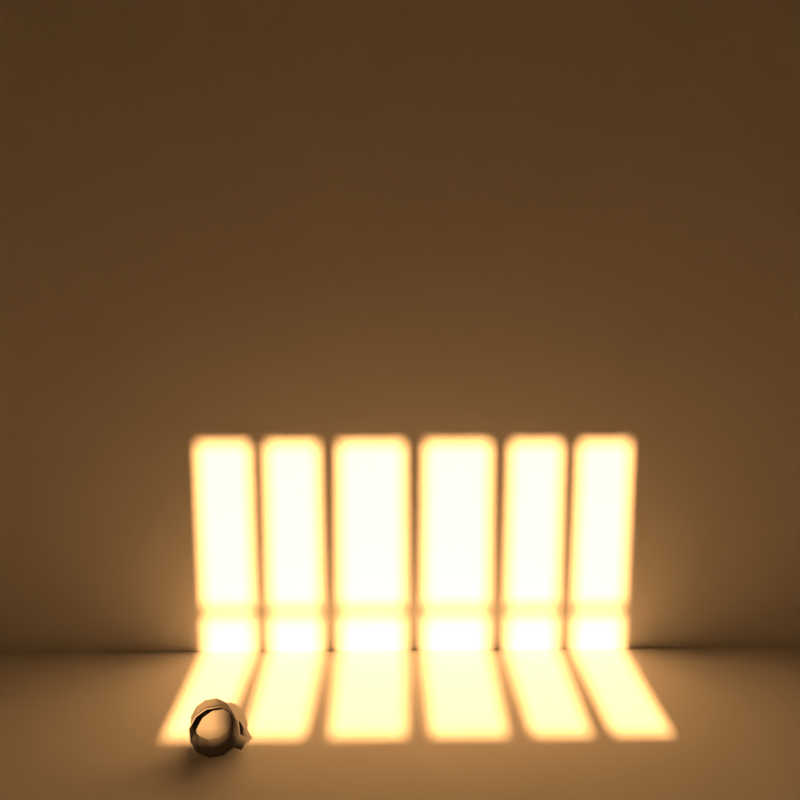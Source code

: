 # Source: RenderSketchGame-RyanGreen-0618.blend  (saved by Blender 2.71.0; exported with 4.5.12 LTS)
import bpy
from mathutils import Matrix  # noqa: F401  (used for matrix-valued properties, if any)

bpy.ops.wm.read_factory_settings(use_empty=True)
scene = bpy.context.scene
scene.name = 'Scene'

# ---- collections
col_collection_1 = bpy.data.collections.new('Collection 1'); scene.collection.children.link(col_collection_1)

# ---- materials (node trees are filled in below, after node groups)
mat_material_001 = bpy.data.materials.new('Material.001')
mat_material_001.alpha_threshold = 0.0
mat_material_001.roughness = 0.5
mat_material_001.line_color = (0.0, 0.0, 0.0, 1.0)
mat_material = bpy.data.materials.new('Material')
mat_material.alpha_threshold = 0.0
mat_material.roughness = 0.5
mat_material.line_color = (0.0, 0.0, 0.0, 1.0)

# ---- material node trees
mat_material_001.use_nodes = True; mat_material_001.node_tree.nodes.clear()
_N = mat_material_001.node_tree.nodes; _L = mat_material_001.node_tree.links
n0 = _N.new('ShaderNodeOutputMaterial'); n0.name = 'Material Output'; n0.location = (300, 300)
n1 = _N.new('ShaderNodeBsdfDiffuse'); n1.name = 'Diffuse BSDF'; n1.location = (10, 300)
n1.inputs[0].default_value = (0.1424, 0.1424, 0.1424, 1.0)
_L.new(n1.outputs[0], n0.inputs[0])
n0.is_active_output = True
mat_material.use_nodes = True; mat_material.node_tree.nodes.clear()
_N = mat_material.node_tree.nodes; _L = mat_material.node_tree.links
n0 = _N.new('ShaderNodeOutputMaterial'); n0.name = 'Material Output'; n0.location = (300, 300)
n1 = _N.new('ShaderNodeBsdfDiffuse'); n1.name = 'Diffuse BSDF'; n1.location = (10, 300)
n1.inputs[0].default_value = (0.6383, 0.6383, 0.6383, 1.0)
_L.new(n1.outputs[0], n0.inputs[0])
n0.is_active_output = True

# ---- world
world_world = bpy.data.worlds.new('World'); scene.world = world_world
world_world.use_nodes = True; world_world.node_tree.nodes.clear()
_N = world_world.node_tree.nodes; _L = world_world.node_tree.links
n0 = _N.new('ShaderNodeOutputWorld'); n0.name = 'World Output'; n0.location = (300, 300)
n1 = _N.new('ShaderNodeBackground'); n1.name = 'Background'; n1.location = (10, 300)
n1.inputs[0].default_value = (0.003187, 0.004512, 0.004896, 1.0)
_L.new(n1.outputs[0], n0.inputs[0])
n0.is_active_output = True
world_world.color = (0.05088, 0.05088, 0.05088)
world_world.use_sun_shadow = False
world_world.sun_shadow_jitter_overblur = 0.0
world_world.cycles.sampling_method = 'MANUAL'
world_world.cycles.sample_map_resolution = 256

# ---- cameras
cam_camera = bpy.data.cameras.new('Camera')
cam_camera.clip_end = 100.0
cam_camera.lens = 35.0
cam_camera.sensor_width = 32.0
cam_camera.sensor_height = 18.0
cam_camera.ortho_scale = 7.314
cam_camera.dof.focus_distance = 0.0

# ---- lights
light_lamp = bpy.data.lights.new('Lamp', 'SUN')
light_lamp.color = (1.0, 0.4837, 0.1661)
light_lamp.transmission_factor = 0.0
light_lamp.cutoff_distance = 30.0
light_lamp.angle = 0.02
light_lamp.energy = 30.0
light_lamp.shadow_buffer_clip_start = 1.001
light_lamp.shadow_soft_size = 0.01
light_lamp.shadow_cascade_max_distance = 1000.0
light_lamp.cycles.use_multiple_importance_sampling = False

# ---- meshes
me_cube_001 = bpy.data.meshes.new('Cube.001')
me_cube_001.from_pydata([(-0.836, -0.836, -1.0), (-0.836, 0.836, -1.0), (0.836, 0.836, -1.0), (0.836, -0.836, -1.0), (-0.9939, -0.8397, 0.9207), (-0.9597, 1.149, 0.7137), (1.04, 1.116, 0.7241), (1.006, -0.8729, 0.9312), (-0.287, 1.5, 0.6795), (0.3796, 1.489, 0.6829), (0.2787, 1.14, -1.0), (-0.2787, 1.14, -1.0), (0.3331, -1.224, 0.9654), (-0.3335, -1.213, 0.9619), (-0.2787, -1.14, -1.0), (0.2787, -1.14, -1.0), (-1.308, -0.1713, 0.85), (-1.296, 0.4917, 0.781), (-1.108, 0.2787, -1.0), (-1.108, -0.2787, -1.0), (1.354, 0.4476, 0.7948), (1.343, -0.2154, 0.8639), (1.108, -0.2787, -1.0), (1.108, 0.2787, -1.0), (-0.3694, 0.3802, -1.0), (-0.3694, -0.3802, -1.0), (0.3694, 0.3802, -1.0), (0.3694, -0.3802, -1.0), (0.8065, -0.8065, -0.7096), (0.8065, 0.8065, -0.7096), (-0.8065, 0.8065, -0.7096), (-0.8065, -0.8065, -0.7096), (-0.9491, -0.7967, 0.9164), (-0.9165, 1.105, 0.7185), (0.9952, 1.073, 0.7284), (0.9626, -0.8284, 0.9264), (-0.2733, 1.44, 0.6857), (0.3639, 1.43, 0.6891), (0.3194, -1.164, 0.9591), (-0.3178, -1.153, 0.9558), (-1.249, -0.1577, 0.8488), (-1.238, 0.4761, 0.7828), (1.295, 0.434, 0.7961), (1.284, -0.1998, 0.8621), (0.918, -0.918, 0.0), (0.918, 0.918, 0.0), (-0.918, 0.918, 0.0), (-0.918, -0.918, 0.0), (-0.2688, 1.1, -0.7096), (0.2688, 1.1, -0.7096), (0.2688, -1.1, -0.7096), (-0.2688, -1.1, -0.7096), (-1.069, -0.2688, -0.7096), (-1.069, 0.2688, -0.7096), (1.069, 0.2688, -0.7096), (1.069, -0.2688, -0.7096), (0.3563, 0.3667, -0.7096), (0.3563, -0.3667, -0.7096), (-0.3563, 0.3667, -0.7096), (-0.3563, -0.3667, -0.7096), (-0.306, 1.252, 0.0), (0.306, 1.252, 0.0), (0.306, -1.252, 0.0), (-0.306, -1.252, 0.0), (-1.217, -0.306, 0.0), (-1.217, 0.306, 0.0), (1.217, 0.306, 0.0), (1.217, -0.306, 0.0), (-0.8096, 0.903, 0.007508), (-0.2543, 1.199, -0.007875), (0.2983, 1.194, -0.006308), (0.8327, -0.7648, 0.1053), (0.2773, -1.061, 0.1207), (-0.2752, -1.056, 0.1191), (-0.825, -0.7499, 0.1006), (-1.09, -0.1965, 0.06881), (-1.084, 0.3544, 0.03778), (0.848, 0.888, 0.01221), (1.113, 0.3346, 0.04401), (1.108, -0.2163, 0.07504), (1.075, -1.279, -1.027), (1.245, -1.316, 0.9047), (0.5724, -1.667, 0.9389), (0.518, -1.584, -1.027), (1.157, -1.361, -0.02651), (0.5453, -1.696, -0.02651), (0.8594, -0.866, -0.9649), (1.01, -0.8987, 0.896), (0.932, -0.9386, -0.001317), (1.071, -1.258, -0.9905), (1.222, -1.291, 0.8705), (1.144, -1.331, -0.02686), (0.2513, -1.178, -0.9463), (0.4016, -1.21, 0.9147), (0.3239, -1.25, 0.01735), (0.4631, -1.57, -0.9718), (0.6135, -1.603, 0.8891), (0.5357, -1.643, -0.008193)], [], [(65, 46, 1, 18), (61, 45, 2, 10), (67, 44, 3, 22), (63, 47, 0, 14), (26, 10, 2, 23), (4, 13, 39, 32), (46, 60, 11, 1), (60, 61, 10, 11), (84, 80, 89, 91), (62, 63, 14, 15), (18, 1, 11, 24), (24, 11, 10, 26), (8, 5, 33, 36), (9, 8, 36, 37), (47, 64, 19, 0), (64, 65, 18, 19), (45, 66, 23, 2), (66, 67, 22, 23), (15, 27, 22, 3), (27, 26, 23, 22), (12, 7, 35, 38), (13, 12, 38, 39), (0, 19, 25, 14), (19, 18, 24, 25), (14, 25, 27, 15), (25, 24, 26, 27), (16, 4, 32, 40), (17, 16, 40, 41), (20, 6, 34, 42), (21, 20, 42, 43), (74, 73, 51, 31), (69, 68, 30, 48), (70, 69, 48, 49), (72, 71, 28, 50), (73, 72, 50, 51), (75, 74, 31, 52), (76, 75, 52, 53), (78, 77, 29, 54), (79, 78, 54, 55), (7, 21, 43, 35), (6, 9, 37, 34), (5, 17, 41, 33), (58, 48, 30, 53), (54, 29, 49, 56), (56, 49, 48, 58), (51, 59, 52, 31), (59, 58, 53, 52), (28, 55, 57, 50), (55, 54, 56, 57), (50, 57, 59, 51), (57, 56, 58, 59), (71, 79, 55, 28), (77, 70, 49, 29), (68, 76, 53, 30), (17, 5, 46, 65), (9, 6, 45, 61), (21, 7, 44, 67), (13, 4, 47, 63), (5, 8, 60, 46), (8, 9, 61, 60), (81, 84, 91, 90), (12, 13, 63, 62), (4, 16, 64, 47), (16, 17, 65, 64), (6, 20, 66, 45), (20, 21, 67, 66), (32, 39, 73, 74), (36, 33, 68, 69), (37, 36, 69, 70), (38, 35, 71, 72), (39, 38, 72, 73), (40, 32, 74, 75), (41, 40, 75, 76), (42, 34, 77, 78), (43, 42, 78, 79), (35, 43, 79, 71), (34, 37, 70, 77), (33, 41, 76, 68), (84, 85, 83, 80), (81, 82, 85, 84), (7, 81, 90, 87), (7, 12, 82, 81), (15, 3, 80, 83), (80, 3, 86, 89), (44, 7, 87, 88), (3, 44, 88, 86), (89, 86, 92, 95), (87, 90, 96, 93), (90, 91, 97, 96), (91, 89, 95, 97), (86, 88, 94, 92), (88, 87, 93, 94)])
me_cube_001.materials.append(mat_material_001)
me_cube_001.use_remesh_preserve_volume = False
me_cube_001.use_remesh_preserve_attributes = False
me_cube_001.use_mirror_vertex_groups = False
me_cube_001.update()
me_cube = bpy.data.meshes.new('Cube')
me_cube.from_pydata([(1.0, 1.0, -1.0), (1.0, -1.0, -1.0), (-1.0, -1.0, -1.0), (-1.0, 1.0, -1.0), (1.0, 1.0, 1.0), (1.0, -1.0, 1.0), (-1.0, -1.0, 1.0), (-1.0, 1.0, 1.0), (1.0, 0.8182, -1.0), (1.0, 0.6364, -1.0), (1.0, 0.4545, -1.0), (1.0, 0.2056, -1.0), (1.0, 0.158, -1.0), (1.0, -0.1577, -1.0), (1.0, -0.2059, -1.0), (1.0, -0.4545, -1.0), (1.0, -0.6364, -1.0), (1.0, -0.8182, -1.0), (-1.0, -0.8182, -1.0), (-1.0, -0.6364, -1.0), (-1.0, -0.4545, -1.0), (-1.0, -0.2059, -1.0), (-1.0, -0.1577, -1.0), (-1.0, 0.158, -1.0), (-1.0, 0.2056, -1.0), (-1.0, 0.4545, -1.0), (-1.0, 0.6364, -1.0), (-1.0, 0.8182, -1.0), (1.0, 0.8182, 1.0), (1.0, 0.6364, 1.0), (1.0, 0.4545, 1.0), (1.0, 0.2056, 1.0), (1.0, 0.158, 1.0), (1.0, -0.1577, 1.0), (1.0, -0.2059, 1.0), (1.0, -0.4545, 1.0), (1.0, -0.6364, 1.0), (1.0, -0.8182, 1.0), (-1.0, -0.8182, 1.0), (-1.0, -0.6364, 1.0), (-1.0, -0.4545, 1.0), (-1.0, -0.2059, 1.0), (-1.0, -0.1577, 1.0), (-1.0, 0.158, 1.0), (-1.0, 0.2056, 1.0), (-1.0, 0.4545, 1.0), (-1.0, 0.6364, 1.0), (-1.0, 0.8182, 1.0), (1.0, 1.0, -0.01673), (1.0, 1.0, 0.6499), (1.0, -1.0, -0.01673), (1.0, -1.0, 0.6499), (-1.0, -1.0, -0.01673), (-1.0, -1.0, 0.6499), (-1.0, 1.0, -0.01673), (-1.0, 1.0, 0.6499), (1.0, 0.8182, 0.6499), (1.0, 0.8182, -0.01673), (1.0, 0.6364, 0.6499), (1.0, 0.6364, -0.01673), (1.0, 0.4545, 0.6499), (1.0, 0.4545, -0.01673), (1.0, 0.2056, 0.6499), (1.0, 0.2056, -0.01673), (1.0, 0.158, 0.6499), (1.0, 0.158, -0.01673), (1.0, -0.1577, 0.6499), (1.0, -0.1577, -0.01673), (1.0, -0.2059, 0.6499), (1.0, -0.2059, -0.01673), (1.0, -0.4545, 0.6499), (1.0, -0.4545, -0.01673), (1.0, -0.6364, 0.6499), (1.0, -0.6364, -0.01673), (1.0, -0.8182, 0.6499), (1.0, -0.8182, -0.01673), (-1.0, -0.8182, 0.6499), (-1.0, -0.8182, -0.01673), (-1.0, -0.6364, 0.6499), (-1.0, -0.6364, -0.01673), (-1.0, -0.4545, 0.6499), (-1.0, -0.4545, -0.01673), (-1.0, -0.2059, 0.6499), (-1.0, -0.2059, -0.01673), (-1.0, -0.1577, 0.6499), (-1.0, -0.1577, -0.01673), (-1.0, 0.158, 0.6499), (-1.0, 0.158, -0.01673), (-1.0, 0.2056, 0.6499), (-1.0, 0.2056, -0.01673), (-1.0, 0.4545, 0.6499), (-1.0, 0.4545, -0.01673), (-1.0, 0.6364, 0.6499), (-1.0, 0.6364, -0.01673), (-1.0, 0.8182, 0.6499), (-1.0, 0.8182, -0.01673), (-1.0, -0.0241, 0.403), (-1.0, 0.02443, 0.403), (-1.0, 0.02443, 0.4524), (-1.0, -0.0241, 0.4524), (-1.0, 0.02443, 0.6499), (-1.0, -0.0241, 0.6499), (-1.0, 0.02443, -0.01673), (-1.0, -0.0241, -0.01673), (1.0, -0.0241, 0.6499), (1.0, 0.02443, 0.6499), (1.0, -0.0241, -0.01673), (1.0, 0.02443, -0.01673), (-1.0, -0.0241, 1.0), (-1.0, 0.02443, 1.0), (1.0, 0.02443, 1.0), (1.0, -0.0241, 1.0), (-1.0, -0.0241, -1.0), (-1.0, 0.02443, -1.0), (1.0, 0.02443, -1.0), (1.0, -0.0241, -1.0), (1.0, 1.0, 0.403), (1.0, 1.0, 0.4524), (1.0, -1.0, 0.403), (1.0, -1.0, 0.4524), (-1.0, -1.0, 0.403), (-1.0, -1.0, 0.4524), (-1.0, 1.0, 0.403), (-1.0, 1.0, 0.4524), (1.0, 0.8182, 0.403), (1.0, 0.8182, 0.4524), (1.0, 0.6364, 0.403), (1.0, 0.6364, 0.4524), (1.0, 0.4545, 0.403), (1.0, 0.4545, 0.4524), (1.0, -0.4545, 0.4524), (1.0, -0.4545, 0.403), (1.0, -0.6364, 0.403), (1.0, -0.6364, 0.4524), (1.0, -0.8182, 0.4524), (1.0, -0.8182, 0.403), (-1.0, -0.8182, 0.403), (-1.0, -0.8182, 0.4524), (-1.0, -0.6364, 0.403), (-1.0, -0.6364, 0.4524), (-1.0, -0.4545, 0.403), (-1.0, -0.4545, 0.4524), (-1.0, -0.2059, 0.403), (-1.0, -0.2059, 0.4524), (-1.0, -0.1577, 0.403), (-1.0, -0.1577, 0.4524), (-1.0, 0.158, 0.403), (-1.0, 0.158, 0.4524), (-1.0, 0.2056, 0.403), (-1.0, 0.2056, 0.4524), (-1.0, 0.4545, 0.403), (-1.0, 0.4545, 0.4524), (-1.0, 0.6364, 0.403), (-1.0, 0.6364, 0.4524), (-1.0, 0.8182, 0.4524), (-1.0, 0.8182, 0.403), (1.0, 1.0, 0.2669), (1.0, 1.0, 0.2927), (1.0, -1.0, 0.2669), (1.0, -1.0, 0.2927), (-1.0, -1.0, 0.2669), (-1.0, -1.0, 0.2927), (-1.0, 1.0, 0.2669), (-1.0, 1.0, 0.2927), (1.0, 0.8182, 0.2669), (1.0, 0.8182, 0.2927), (1.0, 0.6364, 0.2669), (1.0, 0.6364, 0.2927), (1.0, 0.4545, 0.2669), (1.0, 0.4545, 0.2927), (1.0, -0.4545, 0.2927), (1.0, -0.4545, 0.2669), (1.0, -0.6364, 0.2669), (1.0, -0.6364, 0.2927), (1.0, -0.8182, 0.2927), (1.0, -0.8182, 0.2669), (-1.0, -0.8182, 0.2669), (-1.0, -0.8182, 0.2927), (-1.0, -0.6364, 0.2669), (-1.0, -0.6364, 0.2927), (-1.0, -0.4545, 0.2669), (-1.0, -0.4545, 0.2927), (-1.0, -0.2059, 0.2669), (-1.0, -0.2059, 0.2927), (-1.0, -0.1577, 0.2669), (-1.0, -0.1577, 0.2927), (-1.0, 0.158, 0.2669), (-1.0, 0.158, 0.2927), (-1.0, 0.2056, 0.2669), (-1.0, 0.2056, 0.2927), (-1.0, 0.4545, 0.2669), (-1.0, 0.4545, 0.2927), (-1.0, 0.6364, 0.2669), (-1.0, 0.6364, 0.2927), (-1.0, 0.8182, 0.2927), (-1.0, 0.8182, 0.2669), (-1.0, -0.0241, 0.2927), (-1.0, 0.02443, 0.2927), (-1.0, 0.02443, 0.2669), (-1.0, -0.0241, 0.2669), (1.0, -0.3506, -1.0), (1.0, -0.3099, -1.0), (-1.0, -0.3099, -1.0), (-1.0, -0.3506, -1.0), (1.0, -0.3506, 1.0), (1.0, -0.3099, 1.0), (-1.0, -0.3099, 1.0), (-1.0, -0.3506, 1.0), (1.0, -0.3099, -0.01673), (1.0, -0.3506, -0.01673), (1.0, -0.3099, 0.6499), (1.0, -0.3506, 0.6499), (-1.0, -0.3506, -0.01673), (-1.0, -0.3099, -0.01673), (-1.0, -0.3506, 0.6499), (-1.0, -0.3099, 0.6499), (-1.0, -0.3506, 0.4524), (-1.0, -0.3099, 0.4524), (-1.0, -0.3099, 0.403), (-1.0, -0.3506, 0.403), (-1.0, -0.3506, 0.2927), (-1.0, -0.3099, 0.2927), (-1.0, -0.3099, 0.2669), (-1.0, -0.3506, 0.2669), (1.0, 0.3089, -1.0), (1.0, 0.3513, -1.0), (-1.0, 0.3513, -1.0), (-1.0, 0.3089, -1.0), (1.0, 0.3089, 1.0), (1.0, 0.3513, 1.0), (-1.0, 0.3513, 1.0), (-1.0, 0.3089, 1.0), (1.0, 0.3513, -0.01673), (1.0, 0.3089, -0.01673), (1.0, 0.3513, 0.6499), (1.0, 0.3089, 0.6499), (-1.0, 0.3089, -0.01673), (-1.0, 0.3513, -0.01673), (-1.0, 0.3089, 0.6499), (-1.0, 0.3513, 0.6499), (-1.0, 0.3089, 0.4524), (-1.0, 0.3513, 0.4524), (-1.0, 0.3513, 0.403), (-1.0, 0.3089, 0.403), (-1.0, 0.3089, 0.2927), (-1.0, 0.3513, 0.2927), (-1.0, 0.3513, 0.2669), (-1.0, 0.3089, 0.2669)], [], [(17, 1, 2, 18), (37, 38, 6, 5), (74, 37, 5, 51), (51, 5, 6, 53), (94, 47, 7, 55), (48, 0, 3, 54), (0, 8, 27, 3), (8, 9, 26, 27), (9, 10, 25, 26), (224, 11, 24, 227), (11, 12, 23, 24), (115, 13, 22, 112), (13, 14, 21, 22), (200, 15, 20, 203), (15, 16, 19, 20), (16, 17, 18, 19), (4, 7, 47, 28), (28, 47, 46, 29), (29, 46, 45, 30), (228, 231, 44, 31), (31, 44, 43, 32), (111, 108, 42, 33), (33, 42, 41, 34), (204, 207, 40, 35), (35, 40, 39, 36), (36, 39, 38, 37), (49, 4, 28, 56), (56, 28, 29, 58), (58, 29, 30, 60), (235, 228, 31, 62), (62, 31, 32, 64), (104, 111, 33, 66), (66, 33, 34, 68), (211, 204, 35, 70), (70, 35, 36, 72), (72, 36, 37, 74), (53, 6, 38, 76), (76, 38, 39, 78), (78, 39, 40, 80), (215, 206, 41, 82), (82, 41, 42, 84), (100, 109, 43, 86), (86, 43, 44, 88), (239, 230, 45, 90), (90, 45, 46, 92), (92, 46, 47, 94), (17, 75, 50, 1), (52, 160, 176, 77), (1, 50, 52, 2), (50, 158, 160, 52), (27, 95, 54, 3), (125, 56, 58, 127), (4, 49, 55, 7), (116, 157, 163, 122), (0, 48, 57, 8), (48, 156, 164, 57), (8, 57, 59, 9), (59, 166, 168, 61), (9, 59, 61, 10), (71, 171, 172, 73), (224, 233, 63, 11), (11, 63, 65, 12), (63, 62, 64, 65), (115, 106, 67, 13), (13, 67, 69, 14), (67, 66, 68, 69), (200, 209, 71, 15), (15, 71, 73, 16), (73, 172, 175, 75), (16, 73, 75, 17), (77, 176, 178, 79), (2, 52, 77, 18), (95, 195, 162, 54), (18, 77, 79, 19), (79, 178, 180, 81), (19, 79, 81, 20), (213, 222, 182, 83), (202, 213, 83, 21), (83, 182, 184, 85), (21, 83, 85, 22), (102, 198, 186, 87), (113, 102, 87, 23), (87, 186, 188, 89), (23, 87, 89, 24), (237, 246, 190, 91), (226, 237, 91, 25), (91, 190, 192, 93), (25, 91, 93, 26), (93, 192, 195, 95), (26, 93, 95, 27), (12, 114, 113, 23), (174, 135, 118, 159), (134, 74, 51, 119), (159, 118, 120, 161), (121, 53, 76, 137), (194, 155, 122, 163), (154, 94, 55, 123), (75, 175, 158, 50), (49, 117, 123, 55), (157, 116, 124, 165), (119, 51, 53, 121), (165, 124, 126, 167), (127, 58, 60, 129), (167, 126, 128, 169), (130, 70, 72, 133), (170, 131, 132, 173), (133, 72, 74, 134), (173, 132, 135, 174), (137, 76, 78, 139), (161, 120, 136, 177), (57, 164, 166, 59), (177, 136, 138, 179), (139, 78, 80, 141), (179, 138, 140, 181), (217, 215, 82, 143), (221, 218, 142, 183), (143, 82, 84, 145), (183, 142, 144, 185), (98, 100, 86, 147), (197, 97, 146, 187), (147, 86, 88, 149), (187, 146, 148, 189), (241, 239, 90, 151), (245, 242, 150, 191), (151, 90, 92, 153), (191, 150, 152, 193), (153, 92, 94, 154), (193, 152, 155, 194), (134, 119, 118, 135), (119, 121, 120, 118), (154, 123, 122, 155), (116, 122, 123, 117), (117, 125, 124, 116), (125, 127, 126, 124), (127, 129, 128, 126), (130, 133, 132, 131), (133, 134, 135, 132), (121, 137, 136, 120), (137, 139, 138, 136), (139, 141, 140, 138), (217, 143, 142, 218), (143, 145, 144, 142), (98, 147, 146, 97), (147, 149, 148, 146), (241, 151, 150, 242), (151, 153, 152, 150), (153, 154, 155, 152), (117, 49, 56, 125), (174, 159, 158, 175), (159, 161, 160, 158), (194, 163, 162, 195), (156, 162, 163, 157), (157, 165, 164, 156), (165, 167, 166, 164), (167, 169, 168, 166), (170, 173, 172, 171), (173, 174, 175, 172), (161, 177, 176, 160), (177, 179, 178, 176), (179, 181, 180, 178), (221, 183, 182, 222), (183, 185, 184, 182), (197, 187, 186, 198), (187, 189, 188, 186), (245, 191, 190, 246), (191, 193, 192, 190), (193, 194, 195, 192), (156, 48, 54, 162), (114, 115, 112, 113), (32, 43, 109, 110), (110, 109, 108, 111), (64, 32, 110, 105), (105, 110, 111, 104), (84, 42, 108, 101), (101, 108, 109, 100), (12, 65, 107, 114), (114, 107, 106, 115), (85, 184, 199, 103), (103, 199, 198, 102), (22, 85, 103, 112), (112, 103, 102, 113), (145, 84, 101, 99), (99, 101, 100, 98), (185, 144, 96, 196), (196, 96, 97, 197), (145, 99, 96, 144), (99, 98, 97, 96), (185, 196, 199, 184), (196, 197, 198, 199), (105, 104, 106, 107), (14, 201, 202, 21), (201, 200, 203, 202), (34, 41, 206, 205), (205, 206, 207, 204), (68, 34, 205, 210), (210, 205, 204, 211), (80, 40, 207, 214), (214, 207, 206, 215), (14, 69, 208, 201), (201, 208, 209, 200), (81, 180, 223, 212), (212, 223, 222, 213), (20, 81, 212, 203), (203, 212, 213, 202), (141, 80, 214, 216), (216, 214, 215, 217), (181, 140, 219, 220), (220, 219, 218, 221), (141, 216, 219, 140), (216, 217, 218, 219), (181, 220, 223, 180), (220, 221, 222, 223), (10, 225, 226, 25), (225, 224, 227, 226), (30, 45, 230, 229), (229, 230, 231, 228), (60, 30, 229, 234), (234, 229, 228, 235), (88, 44, 231, 238), (238, 231, 230, 239), (10, 61, 232, 225), (225, 232, 233, 224), (89, 188, 247, 236), (236, 247, 246, 237), (24, 89, 236, 227), (227, 236, 237, 226), (149, 88, 238, 240), (240, 238, 239, 241), (189, 148, 243, 244), (244, 243, 242, 245), (149, 240, 243, 148), (240, 241, 242, 243), (189, 244, 247, 188), (244, 245, 246, 247), (208, 210, 211, 209), (232, 234, 235, 233), (169, 170, 171, 168)])
me_cube.materials.append(mat_material)
me_cube.use_remesh_preserve_volume = False
me_cube.use_remesh_preserve_attributes = False
me_cube.use_mirror_vertex_groups = False
me_cube.update()

# ---- objects
ob_cube_001 = bpy.data.objects.new('Cube.001', me_cube_001)
ob_cube = bpy.data.objects.new('Cube', me_cube)
ob_lamp = bpy.data.objects.new('Lamp', light_lamp)
ob_camera = bpy.data.objects.new('Camera', cam_camera)

# ---- transforms, parenting, visibility, modifiers, constraints
ob_cube_001.location = (-3.701, -2.047, -4.754)
ob_cube_001.rotation_euler = (-1.588, -2.595, -1.264)
ob_cube_001.scale = (0.1891, 0.1891, 0.1891)
ob_cube_001.lineart.crease_threshold = 0.0
_m = ob_cube_001.modifiers.new('EdgeSplit', 'EDGE_SPLIT')
_m.use_edge_angle = False
ob_cube.location = (0.0, 0.0, 1.0)
ob_cube.scale = (5.985, 5.985, 5.985)
ob_cube.lock_rotations_4d = False
ob_cube.empty_display_type = 'ARROWS'
ob_cube.lineart.crease_threshold = 0.0
ob_lamp.location = (15.29, 1.005, 5.904)
ob_lamp.rotation_euler = (1.032, 0.08356, 1.511)
ob_lamp.lock_rotations_4d = False
ob_lamp.empty_display_type = 'ARROWS'
ob_lamp.color = (0.0, 0.0, 0.0, 0.0)
ob_lamp.lineart.crease_threshold = 0.0
ob_camera.location = (4.815, -0.249, 0.04811)
ob_camera.rotation_euler = (1.413, -5.676e-07, 7.837)
ob_camera.lock_rotations_4d = False
ob_camera.empty_display_type = 'ARROWS'
ob_camera.color = (0.0, 0.0, 0.0, 0.0)
ob_camera.display_type = 'WIRE'
ob_camera.lineart.crease_threshold = 0.0

# ---- collection membership
col_collection_1.objects.link(ob_cube_001)
col_collection_1.objects.link(ob_cube)
col_collection_1.objects.link(ob_lamp)
col_collection_1.objects.link(ob_camera)

# ---- scene / render settings (as saved in the file)
scene.camera = ob_camera
scene.frame_start = 1; scene.frame_end = 250; scene.frame_set(1)
scene.render.engine = 'CYCLES'
scene.render.image_settings.color_depth = '16'
scene.render.resolution_x = 1080
scene.render.dither_intensity = 0.0
scene.cycles.use_denoising = False
scene.cycles.samples = 1000
scene.cycles.sampling_pattern = 'TABULATED_SOBOL'
scene.cycles.light_sampling_threshold = 0.0
scene.cycles.use_adaptive_sampling = False
scene.cycles.use_light_tree = False
scene.cycles.blur_glossy = 0.0
scene.cycles.volume_bounces = 1
scene.cycles.pixel_filter_type = 'GAUSSIAN'
scene.cycles.sample_clamp_indirect = 0.0
scene.view_settings.view_transform = 'Standard'
bpy.context.view_layer.update()
